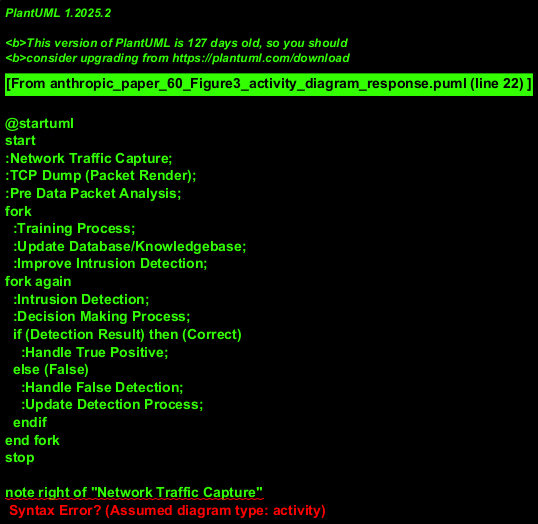

The diagram above was rendered by PlantUML. Its source (embedded in the PNG):
@startuml
start
:Network Traffic Capture;
:TCP Dump (Packet Render);
:Pre Data Packet Analysis;
fork
  :Training Process;
  :Update Database/Knowledgebase;
  :Improve Intrusion Detection;
fork again
  :Intrusion Detection;
  :Decision Making Process;
  if (Detection Result) then (Correct)
    :Handle True Positive;
  else (False)
    :Handle False Detection;
    :Update Detection Process;
  endif
end fork
stop

note right of "Network Traffic Capture"
  Starting point of the workflow
end note
@enduml